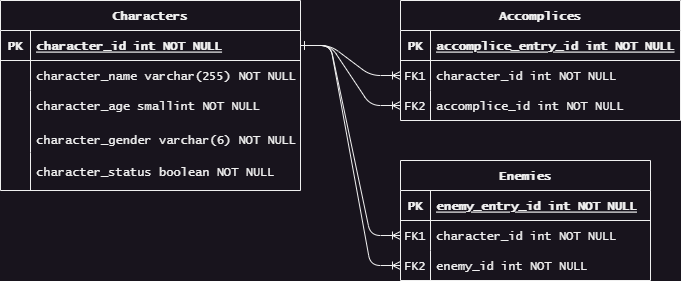

The diagram above was exported from draw.io. Its source (the exported page's mxGraphModel, read from the mxfile embedded in the PNG):
<mxGraphModel dx="988" dy="570" grid="1" gridSize="10" guides="1" tooltips="1" connect="1" arrows="1" fold="1" page="1" pageScale="1" pageWidth="850" pageHeight="1100" math="0" shadow="0" extFonts="Permanent Marker^https://fonts.googleapis.com/css?family=Permanent+Marker">
  <root>
    <mxCell id="0" />
    <mxCell id="1" parent="0" />
    <mxCell id="C-vyLk0tnHw3VtMMgP7b-12" value="" style="edgeStyle=entityRelationEdgeStyle;endArrow=ERone;startArrow=ERoneToMany;endFill=0;startFill=0;entryX=1;entryY=0.5;entryDx=0;entryDy=0;fontFamily=Lucida Console;spacing=0;" parent="1" source="C-vyLk0tnHw3VtMMgP7b-9" target="C-vyLk0tnHw3VtMMgP7b-24" edge="1">
      <mxGeometry width="100" height="100" relative="1" as="geometry">
        <mxPoint x="430" y="180" as="sourcePoint" />
        <mxPoint x="490" y="205" as="targetPoint" />
      </mxGeometry>
    </mxCell>
    <mxCell id="C-vyLk0tnHw3VtMMgP7b-2" value="Accomplices" style="shape=table;startSize=30;container=1;collapsible=1;childLayout=tableLayout;fixedRows=1;rowLines=0;fontStyle=1;align=center;resizeLast=1;fontFamily=Lucida Console;spacing=0;" parent="1" vertex="1">
      <mxGeometry x="440" y="80" width="280" height="120" as="geometry" />
    </mxCell>
    <mxCell id="C-vyLk0tnHw3VtMMgP7b-3" value="" style="shape=partialRectangle;collapsible=0;dropTarget=0;pointerEvents=0;fillColor=none;points=[[0,0.5],[1,0.5]];portConstraint=eastwest;top=0;left=0;right=0;bottom=1;fontFamily=Lucida Console;spacing=0;" parent="C-vyLk0tnHw3VtMMgP7b-2" vertex="1">
      <mxGeometry y="30" width="280" height="30" as="geometry" />
    </mxCell>
    <mxCell id="C-vyLk0tnHw3VtMMgP7b-4" value="PK" style="shape=partialRectangle;overflow=hidden;connectable=0;fillColor=none;top=0;left=0;bottom=0;right=0;fontStyle=1;fontFamily=Lucida Console;spacing=0;" parent="C-vyLk0tnHw3VtMMgP7b-3" vertex="1">
      <mxGeometry width="30" height="30" as="geometry">
        <mxRectangle width="30" height="30" as="alternateBounds" />
      </mxGeometry>
    </mxCell>
    <mxCell id="C-vyLk0tnHw3VtMMgP7b-5" value="accomplice_entry_id int NOT NULL " style="shape=partialRectangle;overflow=hidden;connectable=0;fillColor=none;top=0;left=0;bottom=0;right=0;align=left;spacingLeft=6;fontStyle=5;fontFamily=Lucida Console;spacing=0;" parent="C-vyLk0tnHw3VtMMgP7b-3" vertex="1">
      <mxGeometry x="30" width="250" height="30" as="geometry">
        <mxRectangle width="250" height="30" as="alternateBounds" />
      </mxGeometry>
    </mxCell>
    <mxCell id="C-vyLk0tnHw3VtMMgP7b-6" value="" style="shape=partialRectangle;collapsible=0;dropTarget=0;pointerEvents=0;fillColor=none;points=[[0,0.5],[1,0.5]];portConstraint=eastwest;top=0;left=0;right=0;bottom=0;fontFamily=Lucida Console;spacing=0;" parent="C-vyLk0tnHw3VtMMgP7b-2" vertex="1">
      <mxGeometry y="60" width="280" height="30" as="geometry" />
    </mxCell>
    <mxCell id="C-vyLk0tnHw3VtMMgP7b-7" value="FK1" style="shape=partialRectangle;overflow=hidden;connectable=0;fillColor=none;top=0;left=0;bottom=0;right=0;fontFamily=Lucida Console;spacing=0;" parent="C-vyLk0tnHw3VtMMgP7b-6" vertex="1">
      <mxGeometry width="30" height="30" as="geometry">
        <mxRectangle width="30" height="30" as="alternateBounds" />
      </mxGeometry>
    </mxCell>
    <mxCell id="C-vyLk0tnHw3VtMMgP7b-8" value="character_id int NOT NULL" style="shape=partialRectangle;overflow=hidden;connectable=0;fillColor=none;top=0;left=0;bottom=0;right=0;align=left;spacingLeft=6;fontFamily=Lucida Console;spacing=0;" parent="C-vyLk0tnHw3VtMMgP7b-6" vertex="1">
      <mxGeometry x="30" width="250" height="30" as="geometry">
        <mxRectangle width="250" height="30" as="alternateBounds" />
      </mxGeometry>
    </mxCell>
    <mxCell id="C-vyLk0tnHw3VtMMgP7b-9" value="" style="shape=partialRectangle;collapsible=0;dropTarget=0;pointerEvents=0;fillColor=none;points=[[0,0.5],[1,0.5]];portConstraint=eastwest;top=0;left=0;right=0;bottom=0;fontFamily=Lucida Console;spacing=0;" parent="C-vyLk0tnHw3VtMMgP7b-2" vertex="1">
      <mxGeometry y="90" width="280" height="30" as="geometry" />
    </mxCell>
    <mxCell id="C-vyLk0tnHw3VtMMgP7b-10" value="FK2" style="shape=partialRectangle;overflow=hidden;connectable=0;fillColor=none;top=0;left=0;bottom=0;right=0;fontFamily=Lucida Console;spacing=0;" parent="C-vyLk0tnHw3VtMMgP7b-9" vertex="1">
      <mxGeometry width="30" height="30" as="geometry">
        <mxRectangle width="30" height="30" as="alternateBounds" />
      </mxGeometry>
    </mxCell>
    <mxCell id="C-vyLk0tnHw3VtMMgP7b-11" value="accomplice_id int NOT NULL" style="shape=partialRectangle;overflow=hidden;connectable=0;fillColor=none;top=0;left=0;bottom=0;right=0;align=left;spacingLeft=6;fontFamily=Lucida Console;spacing=0;" parent="C-vyLk0tnHw3VtMMgP7b-9" vertex="1">
      <mxGeometry x="30" width="250" height="30" as="geometry">
        <mxRectangle width="250" height="30" as="alternateBounds" />
      </mxGeometry>
    </mxCell>
    <mxCell id="9sqA498iVNkMr1VxO6hv-18" value="" style="edgeStyle=entityRelationEdgeStyle;endArrow=ERone;startArrow=ERoneToMany;endFill=0;startFill=0;entryX=1;entryY=0.5;entryDx=0;entryDy=0;fontFamily=Lucida Console;spacing=0;" parent="1" source="C-vyLk0tnHw3VtMMgP7b-6" target="C-vyLk0tnHw3VtMMgP7b-24" edge="1">
      <mxGeometry width="100" height="100" relative="1" as="geometry">
        <mxPoint x="490" y="235" as="sourcePoint" />
        <mxPoint x="390" y="175" as="targetPoint" />
      </mxGeometry>
    </mxCell>
    <mxCell id="9sqA498iVNkMr1VxO6hv-19" value="Enemies" style="shape=table;startSize=30;container=1;collapsible=1;childLayout=tableLayout;fixedRows=1;rowLines=0;fontStyle=1;align=center;resizeLast=1;fontFamily=Lucida Console;spacing=0;" parent="1" vertex="1">
      <mxGeometry x="440" y="240" width="250" height="120" as="geometry" />
    </mxCell>
    <mxCell id="9sqA498iVNkMr1VxO6hv-20" value="" style="shape=partialRectangle;collapsible=0;dropTarget=0;pointerEvents=0;fillColor=none;points=[[0,0.5],[1,0.5]];portConstraint=eastwest;top=0;left=0;right=0;bottom=1;fontFamily=Lucida Console;spacing=0;" parent="9sqA498iVNkMr1VxO6hv-19" vertex="1">
      <mxGeometry y="30" width="250" height="30" as="geometry" />
    </mxCell>
    <mxCell id="9sqA498iVNkMr1VxO6hv-21" value="PK" style="shape=partialRectangle;overflow=hidden;connectable=0;fillColor=none;top=0;left=0;bottom=0;right=0;fontStyle=1;fontFamily=Lucida Console;spacing=0;" parent="9sqA498iVNkMr1VxO6hv-20" vertex="1">
      <mxGeometry width="30" height="30" as="geometry">
        <mxRectangle width="30" height="30" as="alternateBounds" />
      </mxGeometry>
    </mxCell>
    <mxCell id="9sqA498iVNkMr1VxO6hv-22" value="enemy_entry_id int NOT NULL " style="shape=partialRectangle;overflow=hidden;connectable=0;fillColor=none;top=0;left=0;bottom=0;right=0;align=left;spacingLeft=6;fontStyle=5;fontFamily=Lucida Console;spacing=0;" parent="9sqA498iVNkMr1VxO6hv-20" vertex="1">
      <mxGeometry x="30" width="220" height="30" as="geometry">
        <mxRectangle width="220" height="30" as="alternateBounds" />
      </mxGeometry>
    </mxCell>
    <mxCell id="9sqA498iVNkMr1VxO6hv-23" value="" style="shape=partialRectangle;collapsible=0;dropTarget=0;pointerEvents=0;fillColor=none;points=[[0,0.5],[1,0.5]];portConstraint=eastwest;top=0;left=0;right=0;bottom=0;fontFamily=Lucida Console;spacing=0;" parent="9sqA498iVNkMr1VxO6hv-19" vertex="1">
      <mxGeometry y="60" width="250" height="30" as="geometry" />
    </mxCell>
    <mxCell id="9sqA498iVNkMr1VxO6hv-24" value="FK1" style="shape=partialRectangle;overflow=hidden;connectable=0;fillColor=none;top=0;left=0;bottom=0;right=0;fontFamily=Lucida Console;spacing=0;" parent="9sqA498iVNkMr1VxO6hv-23" vertex="1">
      <mxGeometry width="30" height="30" as="geometry">
        <mxRectangle width="30" height="30" as="alternateBounds" />
      </mxGeometry>
    </mxCell>
    <mxCell id="9sqA498iVNkMr1VxO6hv-25" value="character_id int NOT NULL" style="shape=partialRectangle;overflow=hidden;connectable=0;fillColor=none;top=0;left=0;bottom=0;right=0;align=left;spacingLeft=6;fontFamily=Lucida Console;spacing=0;" parent="9sqA498iVNkMr1VxO6hv-23" vertex="1">
      <mxGeometry x="30" width="220" height="30" as="geometry">
        <mxRectangle width="220" height="30" as="alternateBounds" />
      </mxGeometry>
    </mxCell>
    <mxCell id="9sqA498iVNkMr1VxO6hv-26" value="" style="shape=partialRectangle;collapsible=0;dropTarget=0;pointerEvents=0;fillColor=none;points=[[0,0.5],[1,0.5]];portConstraint=eastwest;top=0;left=0;right=0;bottom=0;fontFamily=Lucida Console;spacing=0;" parent="9sqA498iVNkMr1VxO6hv-19" vertex="1">
      <mxGeometry y="90" width="250" height="30" as="geometry" />
    </mxCell>
    <mxCell id="9sqA498iVNkMr1VxO6hv-27" value="FK2" style="shape=partialRectangle;overflow=hidden;connectable=0;fillColor=none;top=0;left=0;bottom=0;right=0;fontFamily=Lucida Console;spacing=0;" parent="9sqA498iVNkMr1VxO6hv-26" vertex="1">
      <mxGeometry width="30" height="30" as="geometry">
        <mxRectangle width="30" height="30" as="alternateBounds" />
      </mxGeometry>
    </mxCell>
    <mxCell id="9sqA498iVNkMr1VxO6hv-28" value="enemy_id int NOT NULL" style="shape=partialRectangle;overflow=hidden;connectable=0;fillColor=none;top=0;left=0;bottom=0;right=0;align=left;spacingLeft=6;fontFamily=Lucida Console;spacing=0;" parent="9sqA498iVNkMr1VxO6hv-26" vertex="1">
      <mxGeometry x="30" width="220" height="30" as="geometry">
        <mxRectangle width="220" height="30" as="alternateBounds" />
      </mxGeometry>
    </mxCell>
    <mxCell id="9sqA498iVNkMr1VxO6hv-30" value="" style="edgeStyle=entityRelationEdgeStyle;endArrow=ERone;startArrow=ERoneToMany;endFill=0;startFill=0;fontFamily=Lucida Console;spacing=0;" parent="1" source="9sqA498iVNkMr1VxO6hv-23" target="C-vyLk0tnHw3VtMMgP7b-24" edge="1">
      <mxGeometry width="100" height="100" relative="1" as="geometry">
        <mxPoint x="490" y="205" as="sourcePoint" />
        <mxPoint x="400" y="245" as="targetPoint" />
      </mxGeometry>
    </mxCell>
    <mxCell id="9sqA498iVNkMr1VxO6hv-31" value="" style="edgeStyle=entityRelationEdgeStyle;endArrow=ERone;startArrow=ERoneToMany;endFill=0;startFill=0;fontFamily=Lucida Console;spacing=0;" parent="1" source="9sqA498iVNkMr1VxO6hv-26" target="C-vyLk0tnHw3VtMMgP7b-24" edge="1">
      <mxGeometry width="100" height="100" relative="1" as="geometry">
        <mxPoint x="490" y="355" as="sourcePoint" />
        <mxPoint x="400" y="245" as="targetPoint" />
      </mxGeometry>
    </mxCell>
    <mxCell id="9sqA498iVNkMr1VxO6hv-33" value="" style="group" parent="1" vertex="1" connectable="0">
      <mxGeometry x="40" y="80" width="300" height="190" as="geometry" />
    </mxCell>
    <mxCell id="C-vyLk0tnHw3VtMMgP7b-23" value="Characters" style="shape=table;startSize=30;container=1;collapsible=1;childLayout=tableLayout;fixedRows=1;rowLines=0;fontStyle=1;align=center;resizeLast=1;fontFamily=Lucida Console;spacing=0;" parent="9sqA498iVNkMr1VxO6hv-33" vertex="1">
      <mxGeometry width="300" height="190" as="geometry" />
    </mxCell>
    <mxCell id="C-vyLk0tnHw3VtMMgP7b-24" value="" style="shape=partialRectangle;collapsible=0;dropTarget=0;pointerEvents=0;fillColor=none;points=[[0,0.5],[1,0.5]];portConstraint=eastwest;top=0;left=0;right=0;bottom=1;fontFamily=Lucida Console;spacing=0;" parent="C-vyLk0tnHw3VtMMgP7b-23" vertex="1">
      <mxGeometry y="30" width="300" height="30" as="geometry" />
    </mxCell>
    <mxCell id="C-vyLk0tnHw3VtMMgP7b-25" value="PK" style="shape=partialRectangle;overflow=hidden;connectable=0;fillColor=none;top=0;left=0;bottom=0;right=0;fontStyle=1;fontFamily=Lucida Console;spacing=0;" parent="C-vyLk0tnHw3VtMMgP7b-24" vertex="1">
      <mxGeometry width="30" height="30" as="geometry">
        <mxRectangle width="30" height="30" as="alternateBounds" />
      </mxGeometry>
    </mxCell>
    <mxCell id="C-vyLk0tnHw3VtMMgP7b-26" value="character_id int NOT NULL " style="shape=partialRectangle;overflow=hidden;connectable=0;fillColor=none;top=0;left=0;bottom=0;right=0;align=left;spacingLeft=6;fontStyle=5;fontFamily=Lucida Console;spacing=0;" parent="C-vyLk0tnHw3VtMMgP7b-24" vertex="1">
      <mxGeometry x="30" width="270" height="30" as="geometry">
        <mxRectangle width="270" height="30" as="alternateBounds" />
      </mxGeometry>
    </mxCell>
    <mxCell id="C-vyLk0tnHw3VtMMgP7b-27" value="" style="shape=partialRectangle;collapsible=0;dropTarget=0;pointerEvents=0;fillColor=none;points=[[0,0.5],[1,0.5]];portConstraint=eastwest;top=0;left=0;right=0;bottom=0;fontFamily=Lucida Console;spacing=0;" parent="C-vyLk0tnHw3VtMMgP7b-23" vertex="1">
      <mxGeometry y="60" width="300" height="30" as="geometry" />
    </mxCell>
    <mxCell id="C-vyLk0tnHw3VtMMgP7b-28" value="" style="shape=partialRectangle;overflow=hidden;connectable=0;fillColor=none;top=0;left=0;bottom=0;right=0;fontFamily=Lucida Console;spacing=0;" parent="C-vyLk0tnHw3VtMMgP7b-27" vertex="1">
      <mxGeometry width="30" height="30" as="geometry">
        <mxRectangle width="30" height="30" as="alternateBounds" />
      </mxGeometry>
    </mxCell>
    <mxCell id="C-vyLk0tnHw3VtMMgP7b-29" value="character_name varchar(255) NOT NULL" style="shape=partialRectangle;overflow=hidden;connectable=0;fillColor=none;top=0;left=0;bottom=0;right=0;align=left;spacingLeft=6;fontFamily=Lucida Console;spacing=0;" parent="C-vyLk0tnHw3VtMMgP7b-27" vertex="1">
      <mxGeometry x="30" width="270" height="30" as="geometry">
        <mxRectangle width="270" height="30" as="alternateBounds" />
      </mxGeometry>
    </mxCell>
    <mxCell id="9sqA498iVNkMr1VxO6hv-8" value="character_gender varchar(6) NOT NULL" style="shape=partialRectangle;overflow=hidden;connectable=0;fillColor=none;top=0;left=0;bottom=0;right=0;align=left;spacingLeft=6;fontFamily=Lucida Console;spacing=0;" parent="9sqA498iVNkMr1VxO6hv-33" vertex="1">
      <mxGeometry x="30" y="120" width="270" height="38" as="geometry">
        <mxRectangle width="220" height="30" as="alternateBounds" />
      </mxGeometry>
    </mxCell>
    <mxCell id="9sqA498iVNkMr1VxO6hv-9" value="" style="shape=partialRectangle;overflow=hidden;connectable=0;fillColor=none;top=0;left=0;bottom=0;right=1;fontFamily=Lucida Console;spacing=0;" parent="9sqA498iVNkMr1VxO6hv-33" vertex="1">
      <mxGeometry y="114" width="30" height="38" as="geometry">
        <mxRectangle width="30" height="30" as="alternateBounds" />
      </mxGeometry>
    </mxCell>
    <mxCell id="9sqA498iVNkMr1VxO6hv-10" value="character_status boolean NOT NULL" style="shape=partialRectangle;overflow=hidden;connectable=0;fillColor=none;top=0;left=0;bottom=0;right=0;align=left;spacingLeft=6;fontFamily=Lucida Console;spacing=0;" parent="9sqA498iVNkMr1VxO6hv-33" vertex="1">
      <mxGeometry x="30" y="152" width="270" height="38" as="geometry">
        <mxRectangle width="220" height="30" as="alternateBounds" />
      </mxGeometry>
    </mxCell>
    <mxCell id="9sqA498iVNkMr1VxO6hv-11" value="" style="shape=partialRectangle;overflow=hidden;connectable=0;fillColor=none;top=0;left=0;bottom=0;right=1;fontFamily=Lucida Console;spacing=0;" parent="9sqA498iVNkMr1VxO6hv-33" vertex="1">
      <mxGeometry y="152" width="30" height="38" as="geometry">
        <mxRectangle width="30" height="30" as="alternateBounds" />
      </mxGeometry>
    </mxCell>
    <mxCell id="6e8GgtYMxPXDmRhMxnX7-1" value="" style="shape=partialRectangle;overflow=hidden;connectable=0;fillColor=none;top=0;left=0;bottom=0;right=1;fontFamily=Lucida Console;spacing=0;" vertex="1" parent="9sqA498iVNkMr1VxO6hv-33">
      <mxGeometry y="90" width="30" height="30" as="geometry">
        <mxRectangle width="30" height="30" as="alternateBounds" />
      </mxGeometry>
    </mxCell>
    <mxCell id="6e8GgtYMxPXDmRhMxnX7-2" value="character_age smallint NOT NULL" style="shape=partialRectangle;overflow=hidden;connectable=0;fillColor=none;top=0;left=0;bottom=0;right=0;align=left;spacingLeft=6;fontFamily=Lucida Console;spacing=0;" vertex="1" parent="9sqA498iVNkMr1VxO6hv-33">
      <mxGeometry x="30" y="90" width="270" height="30" as="geometry">
        <mxRectangle width="270" height="30" as="alternateBounds" />
      </mxGeometry>
    </mxCell>
  </root>
</mxGraphModel>